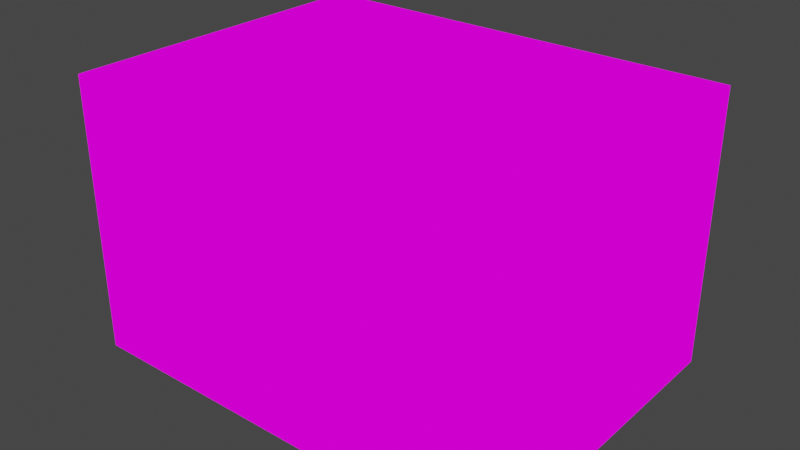# Source: chuwuxiang.blend  (saved by Blender 3.2.14; exported with 4.5.12 LTS)
import bpy
from mathutils import Matrix  # noqa: F401  (used for matrix-valued properties, if any)

bpy.ops.wm.read_factory_settings(use_empty=True)
scene = bpy.context.scene
scene.name = 'Scene'

# ---- collections
col_collection = bpy.data.collections.new('Collection'); scene.collection.children.link(col_collection)

# ---- images (referenced by path relative to the original .blend; pixels are not part of the script)
import os
ASSET_DIR = os.environ.get("B2B_ASSET_DIR", "")  # directory of the original .blend (textures are referenced by path, not embedded)
HERE = os.path.dirname(os.path.abspath(__file__))  # packed textures are extracted next to this script under _unpacked/

def load_image(name, relpath, width, height, colorspace="sRGB"):
    """Load a texture the original file referenced (path relative to the .blend, or extracted next to this script)."""
    p = next((c for c in (os.path.join(HERE, relpath), os.path.join(ASSET_DIR, relpath)) if relpath and os.path.exists(c)), "")
    if p:
        img = bpy.data.images.load(p, check_existing=True)
        img.name = name
    else:  # same state as the original file: an image datablock whose file is absent (Cycles renders it pink)
        img = bpy.data.images.new(name, width, height)
        img.source = "FILE"
        img.filepath = "//" + (relpath or name)
    img.colorspace_settings.name = colorspace
    return img
img_pixeltexturegrid_128_png = load_image('PixelTextureGrid_128.png', 'xiangzi_128.png', 1024, 1024, 'sRGB')
img_pixeltexturegrid_64_png_001 = load_image('PixelTextureGrid_64.png.001', 'xiangzaigai_64.png', 1024, 1024, 'sRGB')

# ---- materials (node trees are filled in below, after node groups)
mat_xiangzi_001 = bpy.data.materials.new('xiangzi.001')
mat_xiangzi_001.use_transparent_shadow = False
mat_gaizi = bpy.data.materials.new('gaizi')
mat_gaizi.use_transparent_shadow = False

# ---- material node trees
mat_xiangzi_001.use_nodes = True; mat_xiangzi_001.node_tree.nodes.clear()
_N = mat_xiangzi_001.node_tree.nodes; _L = mat_xiangzi_001.node_tree.links
n0 = _N.new('ShaderNodeOutputMaterial'); n0.name = 'Material Output'; n0.location = (300, 300)
n1 = _N.new('ShaderNodeEmission'); n1.name = '自发光(发射)'; n1.location = (10, 300)
n2 = _N.new('ShaderNodeTexImage'); n2.name = '图像纹理'; n2.location = (-280, 270)
n2.image = img_pixeltexturegrid_128_png
n2.interpolation = 'Closest'
_L.new(n1.outputs[0], n0.inputs[0])
_L.new(n2.outputs[0], n1.inputs[0])
n0.is_active_output = True
mat_gaizi.use_nodes = True; mat_gaizi.node_tree.nodes.clear()
_N = mat_gaizi.node_tree.nodes; _L = mat_gaizi.node_tree.links
n0 = _N.new('ShaderNodeOutputMaterial'); n0.name = 'Material Output'; n0.location = (300, 300)
n1 = _N.new('ShaderNodeEmission'); n1.name = '自发光(发射)'; n1.location = (10, 300)
n2 = _N.new('ShaderNodeTexImage'); n2.name = '图像纹理'; n2.location = (-280, 270)
n2.image = img_pixeltexturegrid_64_png_001
n2.interpolation = 'Closest'
_L.new(n1.outputs[0], n0.inputs[0])
_L.new(n2.outputs[0], n1.inputs[0])
n0.is_active_output = True

# ---- world
world_world = bpy.data.worlds.new('World'); scene.world = world_world
world_world.use_nodes = True; world_world.node_tree.nodes.clear()
_N = world_world.node_tree.nodes; _L = world_world.node_tree.links
n0 = _N.new('ShaderNodeOutputWorld'); n0.name = 'World Output'; n0.location = (300, 300)
n1 = _N.new('ShaderNodeBackground'); n1.name = 'Background'; n1.location = (10, 300)
n1.inputs[0].default_value = (0.05088, 0.05088, 0.05088, 1.0)
_L.new(n1.outputs[0], n0.inputs[0])
n0.is_active_output = True
world_world.color = (0.05088, 0.05088, 0.05088)
world_world.use_sun_shadow = False
world_world.sun_shadow_jitter_overblur = 0.0

# ---- meshes
me_x = bpy.data.meshes.new('立方体')
me_x.from_pydata([(-1.0, -0.6875, 0.0), (-0.8125, -0.5, 1.125), (-1.0, 0.8125, 0.0), (-0.8125, 0.625, 1.125), (1.0, -0.6875, 0.0), (0.8125, -0.5, 1.125), (1.0, 0.8125, 0.0), (0.8125, 0.625, 1.125), (-1.0, -0.6875, 1.125), (-1.0, 0.8125, 1.125), (1.0, 0.8125, 1.125), (1.0, -0.6875, 1.125), (-0.8125, -0.5, 0.125), (-0.8125, 0.625, 0.125), (0.8125, 0.625, 0.125), (0.8125, -0.5, 0.125), (-0.5, 0.6875, 1.0), (-0.5, 0.6875, 1.188), (-0.5, 0.75, 1.0), (-0.5, 0.75, 1.188), (-0.375, 0.6875, 1.0), (-0.375, 0.6875, 1.188), (-0.375, 0.75, 1.0), (-0.375, 0.75, 1.188), (0.375, 0.6875, 1.0), (0.375, 0.6875, 1.188), (0.375, 0.75, 1.0), (0.375, 0.75, 1.188), (0.5, 0.6875, 1.0), (0.5, 0.6875, 1.188), (0.5, 0.75, 1.0), (0.5, 0.75, 1.188)], [], [(0, 8, 9, 2), (2, 9, 10, 6), (6, 10, 11, 4), (4, 11, 8, 0), (2, 6, 4, 0), (5, 7, 14, 15), (1, 3, 9, 8), (3, 7, 10, 9), (7, 5, 11, 10), (5, 1, 8, 11), (14, 13, 12, 15), (3, 1, 12, 13), (1, 5, 15, 12), (7, 3, 13, 14), (16, 17, 19, 18), (18, 19, 23, 22), (22, 23, 21, 20), (20, 21, 17, 16), (18, 22, 20, 16), (23, 19, 17, 21), (24, 25, 27, 26), (26, 27, 31, 30), (30, 31, 29, 28), (28, 29, 25, 24), (26, 30, 28, 24), (31, 27, 25, 29)])
_uv = me_x.uv_layers.new(name='UV 贴图')
_uv.uv.foreach_set('vector', [0.6797, 0.125, 0.6797, 0.2578, 0.8672, 0.2578, 0.8672, 0.125, 0.3984, 0.3203, 0.3984, 0.4531, 0.6562, 0.4531, 0.6562, 0.3203, 0.8359, 0.5156, 0.8359, 0.6484, 0.6484, 0.6484, 0.6484, 0.5156, 0.6562, 0.125, 0.6562, 0.2588, 0.3984, 0.2588, 0.3984, 0.125, 0.125, 0.5312, 0.375, 0.5312, 0.375, 0.3359, 0.125, 0.3359, 0.6797, 0.4453, 0.8359, 0.4453, 0.8359, 0.3203, 0.6797, 0.3203, 0.1406, 0.1406, 0.1406, 0.2969, 0.125, 0.3125, 0.125, 0.125, 0.1406, 0.2969, 0.3594, 0.2969, 0.375, 0.3125, 0.125, 0.3125, 0.3594, 0.2969, 0.3594, 0.1406, 0.375, 0.125, 0.375, 0.3125, 0.3594, 0.1406, 0.1406, 0.1406, 0.125, 0.125, 0.375, 0.125, 0.625, 0.6406, 0.4062, 0.6406, 0.4062, 0.5156, 0.625, 0.5156, 0.8047, 0.8438, 0.6484, 0.8438, 0.6484, 0.7188, 0.8047, 0.7188, 0.125, 0.6717, 0.3438, 0.6717, 0.3438, 0.5469, 0.125, 0.5469, 0.625, 0.8281, 0.4062, 0.8281, 0.4062, 0.7031, 0.625, 0.7031, 0.1875, 0.7344, 0.1875, 0.75, 0.1953, 0.75, 0.1953, 0.7344, 0.3672, 0.7031, 0.3672, 0.7188, 0.375, 0.7188, 0.375, 0.7031, 0.375, 0.5859, 0.375, 0.6016, 0.3672, 0.6016, 0.3672, 0.5859, 0.375, 0.625, 0.375, 0.6406, 0.3672, 0.6406, 0.3672, 0.625, 0.2188, 0.7422, 0.2266, 0.7422, 0.2266, 0.7344, 0.2188, 0.7344, 0.3438, 0.7422, 0.3359, 0.7422, 0.3359, 0.7344, 0.3438, 0.7344, 0.125, 0.7344, 0.125, 0.75, 0.1328, 0.75, 0.1328, 0.7344, 0.1562, 0.7344, 0.1562, 0.75, 0.1641, 0.75, 0.1641, 0.7344, 0.375, 0.5469, 0.375, 0.5703, 0.3672, 0.5703, 0.3672, 0.5469, 0.375, 0.6641, 0.375, 0.6797, 0.3672, 0.6797, 0.3672, 0.6641, 0.2422, 0.7422, 0.25, 0.7422, 0.25, 0.7344, 0.2422, 0.7344, 0.2812, 0.7422, 0.2734, 0.7422, 0.2734, 0.7344, 0.2812, 0.7344])
me_x.materials.append(mat_xiangzi_001)
me_x.use_paint_bone_selection = False
me_x.use_paint_mask = True
me_x.update()
me_001 = bpy.data.meshes.new('立方体.001')
me_001.from_pydata([(-1.0, -0.75, -0.0625), (-1.0, -0.75, 0.0625), (-1.0, 0.75, -0.0625), (-1.0, 0.75, 0.0625), (1.0, -0.75, -0.0625), (1.0, -0.75, 0.0625), (1.0, 0.75, -0.0625), (1.0, 0.75, 0.0625)], [], [(0, 1, 3, 2), (2, 3, 7, 6), (6, 7, 5, 4), (4, 5, 1, 0), (2, 6, 4, 0), (7, 3, 1, 5)])
_uv = me_001.uv_layers.new(name='UV 贴图')
_uv.uv.foreach_set('vector', [0.5781, 0.09375, 0.5781, 0.125, 0.9531, 0.125, 0.9531, 0.09375, 0.04688, 0.8906, 0.04688, 0.9219, 0.5625, 0.9219, 0.5625, 0.8906, 0.9531, 0.04688, 0.9531, 0.07812, 0.5781, 0.07812, 0.5781, 0.04688, 0.5625, 0.8438, 0.5625, 0.875, 0.04688, 0.875, 0.04688, 0.8438, 0.04688, 0.4219, 0.5625, 0.4219, 0.5625, 0.04688, 0.04688, 0.04688, 0.5625, 0.8281, 0.04688, 0.8281, 0.04688, 0.4375, 0.5625, 0.4375])
me_001.materials.append(mat_gaizi)
me_001.use_paint_bone_selection = False
me_001.use_paint_mask = True
me_001.update()

# ---- objects
ob_x = bpy.data.objects.new('立方体', me_x)
ob_001 = bpy.data.objects.new('立方体.001', me_001)

# ---- transforms, parenting, visibility, modifiers, constraints
ob_x.location = (0.0, 0.0, 0.0)
ob_001.location = (0.0, 0.0625, 1.188)

# ---- collection membership
col_collection.objects.link(ob_x)
col_collection.objects.link(ob_001)

# ---- scene / render settings (as saved in the file)
scene.frame_start = 1; scene.frame_end = 250; scene.frame_set(1)
scene.render.engine = 'BLENDER_EEVEE_NEXT'
scene.cycles.sampling_pattern = 'TABULATED_SOBOL'
scene.cycles.use_light_tree = False
scene.view_settings.view_transform = 'Filmic'
bpy.context.view_layer.update()

# ---- added for rendering (the .blend has no active camera): camera
cam_auto = bpy.data.cameras.new('AutoCamera')
cam_auto.lens = 50.0
cam_auto.sensor_width = 36.0
cam_auto.clip_end = 1000.0
ob_auto_camera = bpy.data.objects.new('AutoCamera', cam_auto)
scene.collection.objects.link(ob_auto_camera)
ob_auto_camera.location = (2.58608, -3.0408, 2.69387)
ob_auto_camera.rotation_euler = (1.09748, -7.21219e-08, 0.694738)
scene.camera = ob_auto_camera
bpy.context.view_layer.update()
